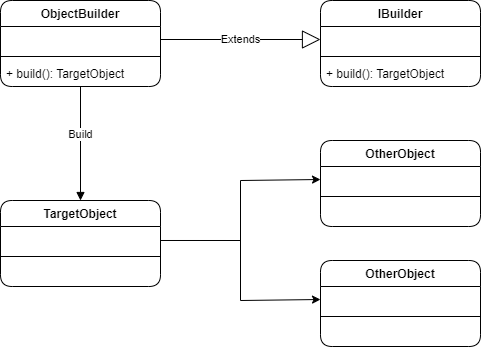

The diagram above was exported from draw.io. Its source (the exported page's mxGraphModel, read from the mxfile embedded in the PNG):
<mxGraphModel dx="1151" dy="637" grid="1" gridSize="10" guides="1" tooltips="1" connect="1" arrows="1" fold="1" page="1" pageScale="1" pageWidth="827" pageHeight="1169" math="0" shadow="0">
  <root>
    <mxCell id="0" />
    <mxCell id="1" parent="0" />
    <mxCell id="lQIFSR6IkBBLOOvF39gR-1" value="ObjectBuilder" style="swimlane;fontStyle=1;align=center;verticalAlign=top;childLayout=stackLayout;horizontal=1;startSize=26;horizontalStack=0;resizeParent=1;resizeParentMax=0;resizeLast=0;collapsible=1;marginBottom=0;rounded=1;" vertex="1" parent="1">
      <mxGeometry x="120" y="120" width="160" height="86" as="geometry" />
    </mxCell>
    <mxCell id="lQIFSR6IkBBLOOvF39gR-2" value=" " style="text;strokeColor=none;fillColor=none;align=left;verticalAlign=top;spacingLeft=4;spacingRight=4;overflow=hidden;rotatable=0;points=[[0,0.5],[1,0.5]];portConstraint=eastwest;" vertex="1" parent="lQIFSR6IkBBLOOvF39gR-1">
      <mxGeometry y="26" width="160" height="26" as="geometry" />
    </mxCell>
    <mxCell id="lQIFSR6IkBBLOOvF39gR-3" value="" style="line;strokeWidth=1;fillColor=none;align=left;verticalAlign=middle;spacingTop=-1;spacingLeft=3;spacingRight=3;rotatable=0;labelPosition=right;points=[];portConstraint=eastwest;strokeColor=inherit;" vertex="1" parent="lQIFSR6IkBBLOOvF39gR-1">
      <mxGeometry y="52" width="160" height="8" as="geometry" />
    </mxCell>
    <mxCell id="lQIFSR6IkBBLOOvF39gR-4" value="+ build(): TargetObject" style="text;strokeColor=none;fillColor=none;align=left;verticalAlign=top;spacingLeft=4;spacingRight=4;overflow=hidden;rotatable=0;points=[[0,0.5],[1,0.5]];portConstraint=eastwest;" vertex="1" parent="lQIFSR6IkBBLOOvF39gR-1">
      <mxGeometry y="60" width="160" height="26" as="geometry" />
    </mxCell>
    <mxCell id="lQIFSR6IkBBLOOvF39gR-5" value="IBuilder" style="swimlane;fontStyle=1;align=center;verticalAlign=top;childLayout=stackLayout;horizontal=1;startSize=26;horizontalStack=0;resizeParent=1;resizeParentMax=0;resizeLast=0;collapsible=1;marginBottom=0;rounded=1;" vertex="1" parent="1">
      <mxGeometry x="440" y="120" width="160" height="86" as="geometry" />
    </mxCell>
    <mxCell id="lQIFSR6IkBBLOOvF39gR-6" value=" " style="text;strokeColor=none;fillColor=none;align=left;verticalAlign=top;spacingLeft=4;spacingRight=4;overflow=hidden;rotatable=0;points=[[0,0.5],[1,0.5]];portConstraint=eastwest;rounded=1;" vertex="1" parent="lQIFSR6IkBBLOOvF39gR-5">
      <mxGeometry y="26" width="160" height="26" as="geometry" />
    </mxCell>
    <mxCell id="lQIFSR6IkBBLOOvF39gR-7" value="" style="line;strokeWidth=1;fillColor=none;align=left;verticalAlign=middle;spacingTop=-1;spacingLeft=3;spacingRight=3;rotatable=0;labelPosition=right;points=[];portConstraint=eastwest;strokeColor=inherit;rounded=1;" vertex="1" parent="lQIFSR6IkBBLOOvF39gR-5">
      <mxGeometry y="52" width="160" height="8" as="geometry" />
    </mxCell>
    <mxCell id="lQIFSR6IkBBLOOvF39gR-8" value="+ build(): TargetObject" style="text;strokeColor=none;fillColor=none;align=left;verticalAlign=top;spacingLeft=4;spacingRight=4;overflow=hidden;rotatable=0;points=[[0,0.5],[1,0.5]];portConstraint=eastwest;rounded=1;" vertex="1" parent="lQIFSR6IkBBLOOvF39gR-5">
      <mxGeometry y="60" width="160" height="26" as="geometry" />
    </mxCell>
    <mxCell id="lQIFSR6IkBBLOOvF39gR-9" value="OtherObject" style="swimlane;fontStyle=1;align=center;verticalAlign=top;childLayout=stackLayout;horizontal=1;startSize=26;horizontalStack=0;resizeParent=1;resizeParentMax=0;resizeLast=0;collapsible=1;marginBottom=0;rounded=1;" vertex="1" parent="1">
      <mxGeometry x="440" y="260" width="160" height="86" as="geometry" />
    </mxCell>
    <mxCell id="lQIFSR6IkBBLOOvF39gR-10" value=" " style="text;strokeColor=none;fillColor=none;align=left;verticalAlign=top;spacingLeft=4;spacingRight=4;overflow=hidden;rotatable=0;points=[[0,0.5],[1,0.5]];portConstraint=eastwest;rounded=1;" vertex="1" parent="lQIFSR6IkBBLOOvF39gR-9">
      <mxGeometry y="26" width="160" height="26" as="geometry" />
    </mxCell>
    <mxCell id="lQIFSR6IkBBLOOvF39gR-11" value="" style="line;strokeWidth=1;fillColor=none;align=left;verticalAlign=middle;spacingTop=-1;spacingLeft=3;spacingRight=3;rotatable=0;labelPosition=right;points=[];portConstraint=eastwest;strokeColor=inherit;rounded=1;" vertex="1" parent="lQIFSR6IkBBLOOvF39gR-9">
      <mxGeometry y="52" width="160" height="8" as="geometry" />
    </mxCell>
    <mxCell id="lQIFSR6IkBBLOOvF39gR-12" value=" " style="text;strokeColor=none;fillColor=none;align=left;verticalAlign=top;spacingLeft=4;spacingRight=4;overflow=hidden;rotatable=0;points=[[0,0.5],[1,0.5]];portConstraint=eastwest;rounded=1;" vertex="1" parent="lQIFSR6IkBBLOOvF39gR-9">
      <mxGeometry y="60" width="160" height="26" as="geometry" />
    </mxCell>
    <mxCell id="lQIFSR6IkBBLOOvF39gR-13" value="TargetObject&#10;" style="swimlane;fontStyle=1;align=center;verticalAlign=top;childLayout=stackLayout;horizontal=1;startSize=26;horizontalStack=0;resizeParent=1;resizeParentMax=0;resizeLast=0;collapsible=1;marginBottom=0;rounded=1;" vertex="1" parent="1">
      <mxGeometry x="120" y="320" width="160" height="86" as="geometry" />
    </mxCell>
    <mxCell id="lQIFSR6IkBBLOOvF39gR-14" value=" " style="text;strokeColor=none;fillColor=none;align=left;verticalAlign=top;spacingLeft=4;spacingRight=4;overflow=hidden;rotatable=0;points=[[0,0.5],[1,0.5]];portConstraint=eastwest;rounded=1;" vertex="1" parent="lQIFSR6IkBBLOOvF39gR-13">
      <mxGeometry y="26" width="160" height="26" as="geometry" />
    </mxCell>
    <mxCell id="lQIFSR6IkBBLOOvF39gR-15" value="" style="line;strokeWidth=1;fillColor=none;align=left;verticalAlign=middle;spacingTop=-1;spacingLeft=3;spacingRight=3;rotatable=0;labelPosition=right;points=[];portConstraint=eastwest;strokeColor=inherit;rounded=1;" vertex="1" parent="lQIFSR6IkBBLOOvF39gR-13">
      <mxGeometry y="52" width="160" height="8" as="geometry" />
    </mxCell>
    <mxCell id="lQIFSR6IkBBLOOvF39gR-16" value=" " style="text;strokeColor=none;fillColor=none;align=left;verticalAlign=top;spacingLeft=4;spacingRight=4;overflow=hidden;rotatable=0;points=[[0,0.5],[1,0.5]];portConstraint=eastwest;rounded=1;" vertex="1" parent="lQIFSR6IkBBLOOvF39gR-13">
      <mxGeometry y="60" width="160" height="26" as="geometry" />
    </mxCell>
    <mxCell id="lQIFSR6IkBBLOOvF39gR-17" value="OtherObject" style="swimlane;fontStyle=1;align=center;verticalAlign=top;childLayout=stackLayout;horizontal=1;startSize=26;horizontalStack=0;resizeParent=1;resizeParentMax=0;resizeLast=0;collapsible=1;marginBottom=0;rounded=1;" vertex="1" parent="1">
      <mxGeometry x="440" y="380" width="160" height="86" as="geometry" />
    </mxCell>
    <mxCell id="lQIFSR6IkBBLOOvF39gR-18" value=" " style="text;strokeColor=none;fillColor=none;align=left;verticalAlign=top;spacingLeft=4;spacingRight=4;overflow=hidden;rotatable=0;points=[[0,0.5],[1,0.5]];portConstraint=eastwest;rounded=1;" vertex="1" parent="lQIFSR6IkBBLOOvF39gR-17">
      <mxGeometry y="26" width="160" height="26" as="geometry" />
    </mxCell>
    <mxCell id="lQIFSR6IkBBLOOvF39gR-19" value="" style="line;strokeWidth=1;fillColor=none;align=left;verticalAlign=middle;spacingTop=-1;spacingLeft=3;spacingRight=3;rotatable=0;labelPosition=right;points=[];portConstraint=eastwest;strokeColor=inherit;rounded=1;" vertex="1" parent="lQIFSR6IkBBLOOvF39gR-17">
      <mxGeometry y="52" width="160" height="8" as="geometry" />
    </mxCell>
    <mxCell id="lQIFSR6IkBBLOOvF39gR-20" value=" " style="text;strokeColor=none;fillColor=none;align=left;verticalAlign=top;spacingLeft=4;spacingRight=4;overflow=hidden;rotatable=0;points=[[0,0.5],[1,0.5]];portConstraint=eastwest;rounded=1;" vertex="1" parent="lQIFSR6IkBBLOOvF39gR-17">
      <mxGeometry y="60" width="160" height="26" as="geometry" />
    </mxCell>
    <mxCell id="lQIFSR6IkBBLOOvF39gR-21" value="Extends" style="endArrow=block;endSize=16;endFill=0;html=1;rounded=0;exitX=1;exitY=0.5;exitDx=0;exitDy=0;entryX=0;entryY=0.5;entryDx=0;entryDy=0;" edge="1" parent="1" source="lQIFSR6IkBBLOOvF39gR-2" target="lQIFSR6IkBBLOOvF39gR-6">
      <mxGeometry width="160" relative="1" as="geometry">
        <mxPoint x="330" y="390" as="sourcePoint" />
        <mxPoint x="490" y="390" as="targetPoint" />
      </mxGeometry>
    </mxCell>
    <mxCell id="lQIFSR6IkBBLOOvF39gR-22" value="Build" style="html=1;verticalAlign=bottom;endArrow=block;rounded=0;entryX=0.5;entryY=0;entryDx=0;entryDy=0;exitX=0.5;exitY=1;exitDx=0;exitDy=0;" edge="1" parent="1" source="lQIFSR6IkBBLOOvF39gR-1" target="lQIFSR6IkBBLOOvF39gR-13">
      <mxGeometry width="80" relative="1" as="geometry">
        <mxPoint x="200" y="220" as="sourcePoint" />
        <mxPoint x="450" y="360" as="targetPoint" />
      </mxGeometry>
    </mxCell>
    <mxCell id="lQIFSR6IkBBLOOvF39gR-23" value="" style="endArrow=classic;html=1;rounded=0;entryX=0;entryY=0.5;entryDx=0;entryDy=0;" edge="1" parent="1" target="lQIFSR6IkBBLOOvF39gR-10">
      <mxGeometry width="50" height="50" relative="1" as="geometry">
        <mxPoint x="360" y="300" as="sourcePoint" />
        <mxPoint x="320" y="270" as="targetPoint" />
      </mxGeometry>
    </mxCell>
    <mxCell id="lQIFSR6IkBBLOOvF39gR-26" value="" style="endArrow=none;html=1;rounded=0;exitX=1.002;exitY=0.538;exitDx=0;exitDy=0;exitPerimeter=0;" edge="1" parent="1" source="lQIFSR6IkBBLOOvF39gR-14">
      <mxGeometry width="50" height="50" relative="1" as="geometry">
        <mxPoint x="380" y="430" as="sourcePoint" />
        <mxPoint x="360" y="360" as="targetPoint" />
      </mxGeometry>
    </mxCell>
    <mxCell id="lQIFSR6IkBBLOOvF39gR-27" value="" style="endArrow=classic;html=1;rounded=0;entryX=0;entryY=0.5;entryDx=0;entryDy=0;" edge="1" parent="1" target="lQIFSR6IkBBLOOvF39gR-18">
      <mxGeometry width="50" height="50" relative="1" as="geometry">
        <mxPoint x="360" y="420" as="sourcePoint" />
        <mxPoint x="420" y="400" as="targetPoint" />
      </mxGeometry>
    </mxCell>
    <mxCell id="lQIFSR6IkBBLOOvF39gR-28" value="" style="endArrow=none;html=1;rounded=0;" edge="1" parent="1">
      <mxGeometry width="50" height="50" relative="1" as="geometry">
        <mxPoint x="360" y="420" as="sourcePoint" />
        <mxPoint x="360" y="300" as="targetPoint" />
      </mxGeometry>
    </mxCell>
  </root>
</mxGraphModel>